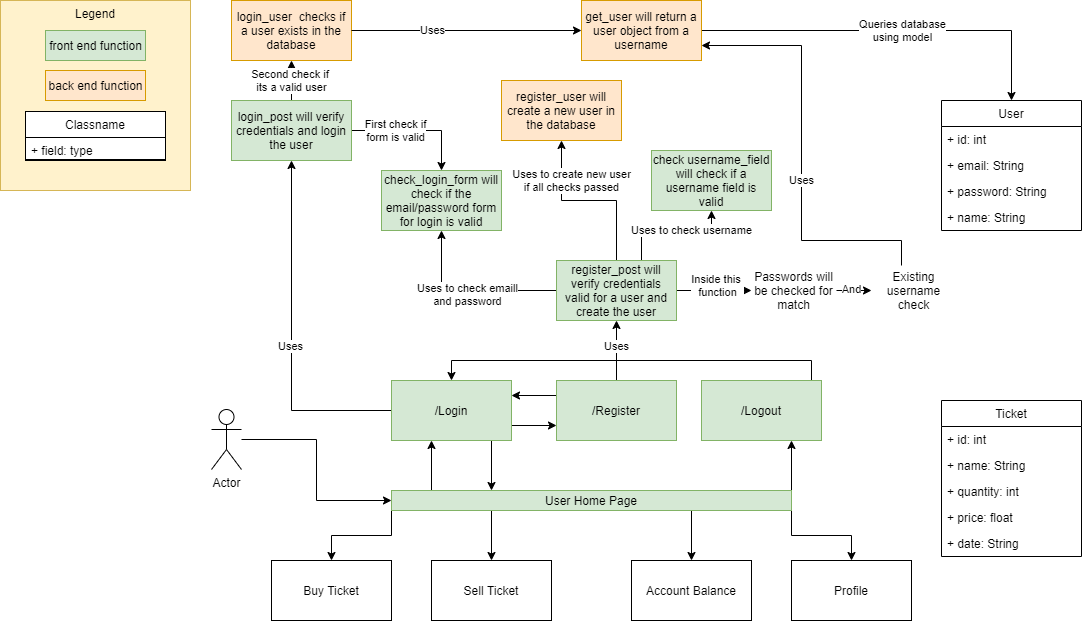

The diagram above was exported from draw.io. Its source (the exported page's mxGraphModel, read from the mxfile embedded in the PNG):
<mxGraphModel dx="1185" dy="635" grid="1" gridSize="10" guides="1" tooltips="1" connect="1" arrows="1" fold="1" page="1" pageScale="1" pageWidth="850" pageHeight="1100" math="0" shadow="0">
  <root>
    <mxCell id="0" />
    <mxCell id="1" parent="0" />
    <mxCell id="yBya7FMbsjWrfxSSF3db-47" value="Legend" style="rounded=0;whiteSpace=wrap;html=1;fillColor=#fff2cc;strokeColor=#d6b656;verticalAlign=top;" vertex="1" parent="1">
      <mxGeometry x="29" y="20" width="190" height="190" as="geometry" />
    </mxCell>
    <mxCell id="yBya7FMbsjWrfxSSF3db-56" value="" style="html=1;" vertex="1" parent="1">
      <mxGeometry x="54" y="131" width="140" height="49" as="geometry" />
    </mxCell>
    <mxCell id="yBya7FMbsjWrfxSSF3db-5" style="edgeStyle=orthogonalEdgeStyle;rounded=0;orthogonalLoop=1;jettySize=auto;html=1;exitX=0.25;exitY=0;exitDx=0;exitDy=0;" edge="1" parent="1" source="yBya7FMbsjWrfxSSF3db-1" target="yBya7FMbsjWrfxSSF3db-2">
      <mxGeometry relative="1" as="geometry">
        <Array as="points">
          <mxPoint x="460" y="510" />
        </Array>
      </mxGeometry>
    </mxCell>
    <mxCell id="yBya7FMbsjWrfxSSF3db-15" style="edgeStyle=orthogonalEdgeStyle;rounded=0;orthogonalLoop=1;jettySize=auto;html=1;exitX=0;exitY=1;exitDx=0;exitDy=0;entryX=0.5;entryY=0;entryDx=0;entryDy=0;" edge="1" parent="1" source="yBya7FMbsjWrfxSSF3db-1">
      <mxGeometry relative="1" as="geometry">
        <mxPoint x="360" y="580" as="targetPoint" />
      </mxGeometry>
    </mxCell>
    <mxCell id="yBya7FMbsjWrfxSSF3db-16" style="edgeStyle=orthogonalEdgeStyle;rounded=0;orthogonalLoop=1;jettySize=auto;html=1;exitX=0.25;exitY=1;exitDx=0;exitDy=0;entryX=0.5;entryY=0;entryDx=0;entryDy=0;" edge="1" parent="1" source="yBya7FMbsjWrfxSSF3db-1" target="yBya7FMbsjWrfxSSF3db-12">
      <mxGeometry relative="1" as="geometry" />
    </mxCell>
    <mxCell id="yBya7FMbsjWrfxSSF3db-17" style="edgeStyle=orthogonalEdgeStyle;rounded=0;orthogonalLoop=1;jettySize=auto;html=1;exitX=0.75;exitY=1;exitDx=0;exitDy=0;entryX=0.5;entryY=0;entryDx=0;entryDy=0;" edge="1" parent="1" source="yBya7FMbsjWrfxSSF3db-1" target="yBya7FMbsjWrfxSSF3db-13">
      <mxGeometry relative="1" as="geometry" />
    </mxCell>
    <mxCell id="yBya7FMbsjWrfxSSF3db-18" style="edgeStyle=orthogonalEdgeStyle;rounded=0;orthogonalLoop=1;jettySize=auto;html=1;exitX=1;exitY=1;exitDx=0;exitDy=0;entryX=0.5;entryY=0;entryDx=0;entryDy=0;" edge="1" parent="1" source="yBya7FMbsjWrfxSSF3db-1" target="yBya7FMbsjWrfxSSF3db-14">
      <mxGeometry relative="1" as="geometry" />
    </mxCell>
    <mxCell id="yBya7FMbsjWrfxSSF3db-19" style="edgeStyle=orthogonalEdgeStyle;rounded=0;orthogonalLoop=1;jettySize=auto;html=1;exitX=1;exitY=0;exitDx=0;exitDy=0;entryX=0.75;entryY=1;entryDx=0;entryDy=0;" edge="1" parent="1" source="yBya7FMbsjWrfxSSF3db-1" target="yBya7FMbsjWrfxSSF3db-4">
      <mxGeometry relative="1" as="geometry" />
    </mxCell>
    <mxCell id="yBya7FMbsjWrfxSSF3db-1" value="User Home Page" style="rounded=0;whiteSpace=wrap;html=1;fillColor=#d5e8d4;strokeColor=#82b366;" vertex="1" parent="1">
      <mxGeometry x="420" y="510" width="400" height="20" as="geometry" />
    </mxCell>
    <mxCell id="yBya7FMbsjWrfxSSF3db-6" style="edgeStyle=orthogonalEdgeStyle;rounded=0;orthogonalLoop=1;jettySize=auto;html=1;exitX=0.75;exitY=1;exitDx=0;exitDy=0;entryX=0.25;entryY=0;entryDx=0;entryDy=0;" edge="1" parent="1" source="yBya7FMbsjWrfxSSF3db-2" target="yBya7FMbsjWrfxSSF3db-1">
      <mxGeometry relative="1" as="geometry">
        <mxPoint x="552" y="512" as="targetPoint" />
        <Array as="points">
          <mxPoint x="520" y="460" />
        </Array>
      </mxGeometry>
    </mxCell>
    <mxCell id="yBya7FMbsjWrfxSSF3db-8" style="edgeStyle=orthogonalEdgeStyle;rounded=0;orthogonalLoop=1;jettySize=auto;html=1;exitX=1;exitY=0.75;exitDx=0;exitDy=0;entryX=0;entryY=0.75;entryDx=0;entryDy=0;" edge="1" parent="1" source="yBya7FMbsjWrfxSSF3db-2" target="yBya7FMbsjWrfxSSF3db-3">
      <mxGeometry relative="1" as="geometry" />
    </mxCell>
    <mxCell id="yBya7FMbsjWrfxSSF3db-22" style="edgeStyle=orthogonalEdgeStyle;rounded=0;orthogonalLoop=1;jettySize=auto;html=1;entryX=0.5;entryY=1;entryDx=0;entryDy=0;" edge="1" parent="1" source="yBya7FMbsjWrfxSSF3db-2" target="yBya7FMbsjWrfxSSF3db-21">
      <mxGeometry relative="1" as="geometry" />
    </mxCell>
    <mxCell id="yBya7FMbsjWrfxSSF3db-23" value="Uses" style="edgeLabel;html=1;align=center;verticalAlign=middle;resizable=0;points=[];" vertex="1" connectable="0" parent="yBya7FMbsjWrfxSSF3db-22">
      <mxGeometry x="-0.0625" y="1" relative="1" as="geometry">
        <mxPoint as="offset" />
      </mxGeometry>
    </mxCell>
    <mxCell id="yBya7FMbsjWrfxSSF3db-2" value="/Login" style="rounded=0;whiteSpace=wrap;html=1;fillColor=#d5e8d4;strokeColor=#82b366;" vertex="1" parent="1">
      <mxGeometry x="420" y="400" width="120" height="60" as="geometry" />
    </mxCell>
    <mxCell id="yBya7FMbsjWrfxSSF3db-7" style="edgeStyle=orthogonalEdgeStyle;rounded=0;orthogonalLoop=1;jettySize=auto;html=1;exitX=0;exitY=0.25;exitDx=0;exitDy=0;entryX=1;entryY=0.25;entryDx=0;entryDy=0;" edge="1" parent="1" source="yBya7FMbsjWrfxSSF3db-3" target="yBya7FMbsjWrfxSSF3db-2">
      <mxGeometry relative="1" as="geometry" />
    </mxCell>
    <mxCell id="yBya7FMbsjWrfxSSF3db-76" style="edgeStyle=orthogonalEdgeStyle;rounded=0;orthogonalLoop=1;jettySize=auto;html=1;entryX=0.5;entryY=1;entryDx=0;entryDy=0;" edge="1" parent="1" source="yBya7FMbsjWrfxSSF3db-3" target="yBya7FMbsjWrfxSSF3db-59">
      <mxGeometry relative="1" as="geometry" />
    </mxCell>
    <mxCell id="yBya7FMbsjWrfxSSF3db-77" value="Uses" style="edgeLabel;html=1;align=center;verticalAlign=middle;resizable=0;points=[];" vertex="1" connectable="0" parent="yBya7FMbsjWrfxSSF3db-76">
      <mxGeometry x="-0.2547" relative="1" as="geometry">
        <mxPoint y="-12" as="offset" />
      </mxGeometry>
    </mxCell>
    <mxCell id="yBya7FMbsjWrfxSSF3db-3" value="/Register" style="rounded=0;whiteSpace=wrap;html=1;fillColor=#d5e8d4;strokeColor=#82b366;" vertex="1" parent="1">
      <mxGeometry x="585" y="400" width="120" height="60" as="geometry" />
    </mxCell>
    <mxCell id="yBya7FMbsjWrfxSSF3db-9" style="edgeStyle=orthogonalEdgeStyle;rounded=0;orthogonalLoop=1;jettySize=auto;html=1;entryX=0.5;entryY=0;entryDx=0;entryDy=0;" edge="1" parent="1" source="yBya7FMbsjWrfxSSF3db-4" target="yBya7FMbsjWrfxSSF3db-2">
      <mxGeometry relative="1" as="geometry">
        <Array as="points">
          <mxPoint x="840" y="380" />
          <mxPoint x="480" y="380" />
        </Array>
      </mxGeometry>
    </mxCell>
    <mxCell id="yBya7FMbsjWrfxSSF3db-4" value="/Logout" style="rounded=0;whiteSpace=wrap;html=1;fillColor=#d5e8d4;strokeColor=#82b366;" vertex="1" parent="1">
      <mxGeometry x="730" y="400" width="120" height="60" as="geometry" />
    </mxCell>
    <mxCell id="yBya7FMbsjWrfxSSF3db-11" value="Buy Ticket" style="rounded=0;whiteSpace=wrap;html=1;" vertex="1" parent="1">
      <mxGeometry x="300" y="580" width="120" height="60" as="geometry" />
    </mxCell>
    <mxCell id="yBya7FMbsjWrfxSSF3db-12" value="Sell Ticket" style="rounded=0;whiteSpace=wrap;html=1;" vertex="1" parent="1">
      <mxGeometry x="460" y="580" width="120" height="60" as="geometry" />
    </mxCell>
    <mxCell id="yBya7FMbsjWrfxSSF3db-13" value="Account Balance" style="rounded=0;whiteSpace=wrap;html=1;" vertex="1" parent="1">
      <mxGeometry x="660" y="580" width="120" height="60" as="geometry" />
    </mxCell>
    <mxCell id="yBya7FMbsjWrfxSSF3db-14" value="Profile" style="rounded=0;whiteSpace=wrap;html=1;" vertex="1" parent="1">
      <mxGeometry x="820" y="580" width="120" height="60" as="geometry" />
    </mxCell>
    <mxCell id="yBya7FMbsjWrfxSSF3db-26" style="edgeStyle=orthogonalEdgeStyle;rounded=0;orthogonalLoop=1;jettySize=auto;html=1;entryX=0.5;entryY=0;entryDx=0;entryDy=0;" edge="1" parent="1" source="yBya7FMbsjWrfxSSF3db-21" target="yBya7FMbsjWrfxSSF3db-25">
      <mxGeometry relative="1" as="geometry">
        <Array as="points">
          <mxPoint x="470" y="150" />
        </Array>
      </mxGeometry>
    </mxCell>
    <mxCell id="yBya7FMbsjWrfxSSF3db-27" value="First check if&lt;br&gt;form is valid" style="edgeLabel;html=1;align=center;verticalAlign=middle;resizable=0;points=[];" vertex="1" connectable="0" parent="yBya7FMbsjWrfxSSF3db-26">
      <mxGeometry x="-0.3333" y="2" relative="1" as="geometry">
        <mxPoint y="2" as="offset" />
      </mxGeometry>
    </mxCell>
    <mxCell id="yBya7FMbsjWrfxSSF3db-28" style="edgeStyle=orthogonalEdgeStyle;rounded=0;orthogonalLoop=1;jettySize=auto;html=1;entryX=0.5;entryY=1;entryDx=0;entryDy=0;" edge="1" parent="1" source="yBya7FMbsjWrfxSSF3db-21" target="yBya7FMbsjWrfxSSF3db-24">
      <mxGeometry relative="1" as="geometry" />
    </mxCell>
    <mxCell id="yBya7FMbsjWrfxSSF3db-30" value="Second check if&amp;nbsp;&lt;br&gt;its a valid user" style="edgeLabel;html=1;align=center;verticalAlign=middle;resizable=0;points=[];" vertex="1" connectable="0" parent="yBya7FMbsjWrfxSSF3db-28">
      <mxGeometry x="-0.3417" y="1" relative="1" as="geometry">
        <mxPoint x="1" y="-7" as="offset" />
      </mxGeometry>
    </mxCell>
    <mxCell id="yBya7FMbsjWrfxSSF3db-21" value="login_post will verify credentials and login the user" style="rounded=0;whiteSpace=wrap;html=1;fillColor=#d5e8d4;strokeColor=#82b366;" vertex="1" parent="1">
      <mxGeometry x="260" y="120" width="120" height="60" as="geometry" />
    </mxCell>
    <mxCell id="yBya7FMbsjWrfxSSF3db-36" style="edgeStyle=orthogonalEdgeStyle;rounded=0;orthogonalLoop=1;jettySize=auto;html=1;entryX=0.5;entryY=0;entryDx=0;entryDy=0;" edge="1" parent="1" source="yBya7FMbsjWrfxSSF3db-38" target="yBya7FMbsjWrfxSSF3db-31">
      <mxGeometry relative="1" as="geometry">
        <Array as="points">
          <mxPoint x="1040" y="50" />
        </Array>
      </mxGeometry>
    </mxCell>
    <mxCell id="yBya7FMbsjWrfxSSF3db-37" value="Queries database&lt;br&gt;using model" style="edgeLabel;html=1;align=center;verticalAlign=middle;resizable=0;points=[];" vertex="1" connectable="0" parent="yBya7FMbsjWrfxSSF3db-36">
      <mxGeometry x="-0.2816" y="4" relative="1" as="geometry">
        <mxPoint x="64" y="4" as="offset" />
      </mxGeometry>
    </mxCell>
    <mxCell id="yBya7FMbsjWrfxSSF3db-24" value="login_user&amp;nbsp; checks if a user exists in the database" style="rounded=0;whiteSpace=wrap;html=1;fillColor=#ffe6cc;strokeColor=#d79b00;" vertex="1" parent="1">
      <mxGeometry x="260" y="20" width="120" height="60" as="geometry" />
    </mxCell>
    <mxCell id="yBya7FMbsjWrfxSSF3db-25" value="check_login_form will check if the email/password form for login is valid" style="rounded=0;whiteSpace=wrap;html=1;fillColor=#d5e8d4;strokeColor=#82b366;" vertex="1" parent="1">
      <mxGeometry x="410" y="190" width="120" height="60" as="geometry" />
    </mxCell>
    <mxCell id="yBya7FMbsjWrfxSSF3db-31" value="User" style="swimlane;fontStyle=0;childLayout=stackLayout;horizontal=1;startSize=26;fillColor=none;horizontalStack=0;resizeParent=1;resizeParentMax=0;resizeLast=0;collapsible=1;marginBottom=0;" vertex="1" parent="1">
      <mxGeometry x="970" y="120" width="140" height="130" as="geometry">
        <mxRectangle x="425" y="10" width="60" height="26" as="alternateBounds" />
      </mxGeometry>
    </mxCell>
    <mxCell id="yBya7FMbsjWrfxSSF3db-32" value="+ id: int" style="text;strokeColor=none;fillColor=none;align=left;verticalAlign=top;spacingLeft=4;spacingRight=4;overflow=hidden;rotatable=0;points=[[0,0.5],[1,0.5]];portConstraint=eastwest;" vertex="1" parent="yBya7FMbsjWrfxSSF3db-31">
      <mxGeometry y="26" width="140" height="26" as="geometry" />
    </mxCell>
    <mxCell id="yBya7FMbsjWrfxSSF3db-33" value="+ email: String" style="text;strokeColor=none;fillColor=none;align=left;verticalAlign=top;spacingLeft=4;spacingRight=4;overflow=hidden;rotatable=0;points=[[0,0.5],[1,0.5]];portConstraint=eastwest;" vertex="1" parent="yBya7FMbsjWrfxSSF3db-31">
      <mxGeometry y="52" width="140" height="26" as="geometry" />
    </mxCell>
    <mxCell id="yBya7FMbsjWrfxSSF3db-35" value="+ password: String" style="text;strokeColor=none;fillColor=none;align=left;verticalAlign=top;spacingLeft=4;spacingRight=4;overflow=hidden;rotatable=0;points=[[0,0.5],[1,0.5]];portConstraint=eastwest;" vertex="1" parent="yBya7FMbsjWrfxSSF3db-31">
      <mxGeometry y="78" width="140" height="26" as="geometry" />
    </mxCell>
    <mxCell id="yBya7FMbsjWrfxSSF3db-34" value="+ name: String" style="text;strokeColor=none;fillColor=none;align=left;verticalAlign=top;spacingLeft=4;spacingRight=4;overflow=hidden;rotatable=0;points=[[0,0.5],[1,0.5]];portConstraint=eastwest;" vertex="1" parent="yBya7FMbsjWrfxSSF3db-31">
      <mxGeometry y="104" width="140" height="26" as="geometry" />
    </mxCell>
    <mxCell id="yBya7FMbsjWrfxSSF3db-38" value="get_user will return a user object from a username" style="rounded=0;whiteSpace=wrap;html=1;fillColor=#ffe6cc;strokeColor=#d79b00;" vertex="1" parent="1">
      <mxGeometry x="610" y="20" width="120" height="60" as="geometry" />
    </mxCell>
    <mxCell id="yBya7FMbsjWrfxSSF3db-39" style="edgeStyle=orthogonalEdgeStyle;rounded=0;orthogonalLoop=1;jettySize=auto;html=1;entryX=0;entryY=0.5;entryDx=0;entryDy=0;" edge="1" parent="1" source="yBya7FMbsjWrfxSSF3db-24" target="yBya7FMbsjWrfxSSF3db-38">
      <mxGeometry relative="1" as="geometry">
        <mxPoint x="380" y="50" as="sourcePoint" />
        <mxPoint x="1160" y="120" as="targetPoint" />
        <Array as="points" />
      </mxGeometry>
    </mxCell>
    <mxCell id="yBya7FMbsjWrfxSSF3db-41" value="Uses" style="edgeLabel;html=1;align=center;verticalAlign=middle;resizable=0;points=[];" vertex="1" connectable="0" parent="yBya7FMbsjWrfxSSF3db-39">
      <mxGeometry x="-0.313" y="-2" relative="1" as="geometry">
        <mxPoint x="1" y="-2" as="offset" />
      </mxGeometry>
    </mxCell>
    <mxCell id="yBya7FMbsjWrfxSSF3db-42" value="Ticket" style="swimlane;fontStyle=0;childLayout=stackLayout;horizontal=1;startSize=26;fillColor=none;horizontalStack=0;resizeParent=1;resizeParentMax=0;resizeLast=0;collapsible=1;marginBottom=0;" vertex="1" parent="1">
      <mxGeometry x="970" y="420" width="140" height="156" as="geometry">
        <mxRectangle x="425" y="10" width="60" height="26" as="alternateBounds" />
      </mxGeometry>
    </mxCell>
    <mxCell id="yBya7FMbsjWrfxSSF3db-43" value="+ id: int" style="text;strokeColor=none;fillColor=none;align=left;verticalAlign=top;spacingLeft=4;spacingRight=4;overflow=hidden;rotatable=0;points=[[0,0.5],[1,0.5]];portConstraint=eastwest;" vertex="1" parent="yBya7FMbsjWrfxSSF3db-42">
      <mxGeometry y="26" width="140" height="26" as="geometry" />
    </mxCell>
    <mxCell id="yBya7FMbsjWrfxSSF3db-44" value="+ name: String" style="text;strokeColor=none;fillColor=none;align=left;verticalAlign=top;spacingLeft=4;spacingRight=4;overflow=hidden;rotatable=0;points=[[0,0.5],[1,0.5]];portConstraint=eastwest;" vertex="1" parent="yBya7FMbsjWrfxSSF3db-42">
      <mxGeometry y="52" width="140" height="26" as="geometry" />
    </mxCell>
    <mxCell id="yBya7FMbsjWrfxSSF3db-45" value="+ quantity: int" style="text;strokeColor=none;fillColor=none;align=left;verticalAlign=top;spacingLeft=4;spacingRight=4;overflow=hidden;rotatable=0;points=[[0,0.5],[1,0.5]];portConstraint=eastwest;" vertex="1" parent="yBya7FMbsjWrfxSSF3db-42">
      <mxGeometry y="78" width="140" height="26" as="geometry" />
    </mxCell>
    <mxCell id="yBya7FMbsjWrfxSSF3db-46" value="+ price: float" style="text;strokeColor=none;fillColor=none;align=left;verticalAlign=top;spacingLeft=4;spacingRight=4;overflow=hidden;rotatable=0;points=[[0,0.5],[1,0.5]];portConstraint=eastwest;" vertex="1" parent="yBya7FMbsjWrfxSSF3db-42">
      <mxGeometry y="104" width="140" height="26" as="geometry" />
    </mxCell>
    <mxCell id="yBya7FMbsjWrfxSSF3db-58" value="+ date: String" style="text;strokeColor=none;fillColor=none;align=left;verticalAlign=top;spacingLeft=4;spacingRight=4;overflow=hidden;rotatable=0;points=[[0,0.5],[1,0.5]];portConstraint=eastwest;" vertex="1" parent="yBya7FMbsjWrfxSSF3db-42">
      <mxGeometry y="130" width="140" height="26" as="geometry" />
    </mxCell>
    <mxCell id="yBya7FMbsjWrfxSSF3db-48" value="front end function" style="html=1;fillColor=#d5e8d4;strokeColor=#82b366;" vertex="1" parent="1">
      <mxGeometry x="74" y="50" width="100" height="30" as="geometry" />
    </mxCell>
    <mxCell id="yBya7FMbsjWrfxSSF3db-49" value="back end function" style="html=1;fillColor=#ffe6cc;strokeColor=#d79b00;" vertex="1" parent="1">
      <mxGeometry x="74" y="90" width="100" height="30" as="geometry" />
    </mxCell>
    <mxCell id="yBya7FMbsjWrfxSSF3db-50" value="Classname" style="swimlane;fontStyle=0;childLayout=stackLayout;horizontal=1;startSize=26;horizontalStack=0;resizeParent=1;resizeParentMax=0;resizeLast=0;collapsible=1;marginBottom=0;fillColor=none;" vertex="1" parent="1">
      <mxGeometry x="54" y="131" width="140" height="48" as="geometry" />
    </mxCell>
    <mxCell id="yBya7FMbsjWrfxSSF3db-51" value="+ field: type" style="text;align=left;verticalAlign=top;spacingLeft=4;spacingRight=4;overflow=hidden;rotatable=0;points=[[0,0.5],[1,0.5]];portConstraint=eastwest;fillColor=none;" vertex="1" parent="yBya7FMbsjWrfxSSF3db-50">
      <mxGeometry y="26" width="140" height="22" as="geometry" />
    </mxCell>
    <mxCell id="yBya7FMbsjWrfxSSF3db-65" style="edgeStyle=orthogonalEdgeStyle;rounded=0;orthogonalLoop=1;jettySize=auto;html=1;entryX=0;entryY=0.5;entryDx=0;entryDy=0;" edge="1" parent="1" source="yBya7FMbsjWrfxSSF3db-59" target="yBya7FMbsjWrfxSSF3db-64">
      <mxGeometry relative="1" as="geometry" />
    </mxCell>
    <mxCell id="yBya7FMbsjWrfxSSF3db-66" value="Inside this &lt;br&gt;function" style="edgeLabel;html=1;align=center;verticalAlign=middle;resizable=0;points=[];" vertex="1" connectable="0" parent="yBya7FMbsjWrfxSSF3db-65">
      <mxGeometry x="-0.4167" y="13" relative="1" as="geometry">
        <mxPoint x="19" y="8" as="offset" />
      </mxGeometry>
    </mxCell>
    <mxCell id="yBya7FMbsjWrfxSSF3db-78" style="edgeStyle=orthogonalEdgeStyle;rounded=0;orthogonalLoop=1;jettySize=auto;html=1;entryX=0.5;entryY=1;entryDx=0;entryDy=0;" edge="1" parent="1" source="yBya7FMbsjWrfxSSF3db-59" target="yBya7FMbsjWrfxSSF3db-25">
      <mxGeometry relative="1" as="geometry" />
    </mxCell>
    <mxCell id="yBya7FMbsjWrfxSSF3db-79" value="Uses to check emaill&lt;br&gt;and password" style="edgeLabel;html=1;align=center;verticalAlign=middle;resizable=0;points=[];" vertex="1" connectable="0" parent="yBya7FMbsjWrfxSSF3db-78">
      <mxGeometry x="0.0171" y="4" relative="1" as="geometry">
        <mxPoint as="offset" />
      </mxGeometry>
    </mxCell>
    <mxCell id="yBya7FMbsjWrfxSSF3db-81" value="" style="edgeStyle=orthogonalEdgeStyle;rounded=0;orthogonalLoop=1;jettySize=auto;html=1;" edge="1" parent="1" source="yBya7FMbsjWrfxSSF3db-59" target="yBya7FMbsjWrfxSSF3db-67">
      <mxGeometry relative="1" as="geometry">
        <Array as="points">
          <mxPoint x="670" y="255" />
          <mxPoint x="740" y="255" />
        </Array>
      </mxGeometry>
    </mxCell>
    <mxCell id="yBya7FMbsjWrfxSSF3db-82" value="Uses to check username" style="edgeLabel;html=1;align=center;verticalAlign=middle;resizable=0;points=[];" vertex="1" connectable="0" parent="yBya7FMbsjWrfxSSF3db-81">
      <mxGeometry x="-0.2414" y="3" relative="1" as="geometry">
        <mxPoint x="29" y="-2" as="offset" />
      </mxGeometry>
    </mxCell>
    <mxCell id="yBya7FMbsjWrfxSSF3db-84" style="edgeStyle=orthogonalEdgeStyle;rounded=0;orthogonalLoop=1;jettySize=auto;html=1;entryX=0.5;entryY=1;entryDx=0;entryDy=0;" edge="1" parent="1" source="yBya7FMbsjWrfxSSF3db-59" target="yBya7FMbsjWrfxSSF3db-83">
      <mxGeometry relative="1" as="geometry" />
    </mxCell>
    <mxCell id="yBya7FMbsjWrfxSSF3db-85" value="Uses to create new user&lt;br&gt;if all checks passed" style="edgeLabel;html=1;align=center;verticalAlign=middle;resizable=0;points=[];" vertex="1" connectable="0" parent="yBya7FMbsjWrfxSSF3db-84">
      <mxGeometry x="0.36" y="-8" relative="1" as="geometry">
        <mxPoint x="2" y="-16" as="offset" />
      </mxGeometry>
    </mxCell>
    <mxCell id="yBya7FMbsjWrfxSSF3db-59" value="register_post will verify credentials valid for a user and create the user" style="rounded=0;whiteSpace=wrap;html=1;fillColor=#d5e8d4;strokeColor=#82b366;" vertex="1" parent="1">
      <mxGeometry x="585" y="280" width="120" height="60" as="geometry" />
    </mxCell>
    <mxCell id="yBya7FMbsjWrfxSSF3db-72" style="edgeStyle=orthogonalEdgeStyle;rounded=0;orthogonalLoop=1;jettySize=auto;html=1;entryX=0;entryY=0.5;entryDx=0;entryDy=0;" edge="1" parent="1" source="yBya7FMbsjWrfxSSF3db-64" target="yBya7FMbsjWrfxSSF3db-71">
      <mxGeometry relative="1" as="geometry" />
    </mxCell>
    <mxCell id="yBya7FMbsjWrfxSSF3db-73" value="And" style="edgeLabel;html=1;align=center;verticalAlign=middle;resizable=0;points=[];" vertex="1" connectable="0" parent="yBya7FMbsjWrfxSSF3db-72">
      <mxGeometry x="-0.4621" y="-24" relative="1" as="geometry">
        <mxPoint x="2.5" y="-25" as="offset" />
      </mxGeometry>
    </mxCell>
    <mxCell id="yBya7FMbsjWrfxSSF3db-64" value="Passwords will be checked for match" style="text;html=1;strokeColor=none;fillColor=none;align=center;verticalAlign=middle;whiteSpace=wrap;rounded=0;" vertex="1" parent="1">
      <mxGeometry x="780" y="285" width="85" height="50" as="geometry" />
    </mxCell>
    <mxCell id="yBya7FMbsjWrfxSSF3db-67" value="check username_field will check if a username field is valid" style="rounded=0;whiteSpace=wrap;html=1;fillColor=#d5e8d4;strokeColor=#82b366;" vertex="1" parent="1">
      <mxGeometry x="680" y="170" width="120" height="60" as="geometry" />
    </mxCell>
    <mxCell id="yBya7FMbsjWrfxSSF3db-74" style="edgeStyle=orthogonalEdgeStyle;rounded=0;orthogonalLoop=1;jettySize=auto;html=1;entryX=1;entryY=0.75;entryDx=0;entryDy=0;" edge="1" parent="1" source="yBya7FMbsjWrfxSSF3db-71" target="yBya7FMbsjWrfxSSF3db-38">
      <mxGeometry relative="1" as="geometry">
        <Array as="points">
          <mxPoint x="930" y="260" />
          <mxPoint x="830" y="260" />
          <mxPoint x="830" y="65" />
        </Array>
      </mxGeometry>
    </mxCell>
    <mxCell id="yBya7FMbsjWrfxSSF3db-75" value="Uses" style="edgeLabel;html=1;align=center;verticalAlign=middle;resizable=0;points=[];" vertex="1" connectable="0" parent="yBya7FMbsjWrfxSSF3db-74">
      <mxGeometry x="-0.1197" y="1" relative="1" as="geometry">
        <mxPoint x="1" as="offset" />
      </mxGeometry>
    </mxCell>
    <mxCell id="yBya7FMbsjWrfxSSF3db-71" value="Existing username check" style="text;html=1;strokeColor=none;fillColor=none;align=center;verticalAlign=middle;whiteSpace=wrap;rounded=0;" vertex="1" parent="1">
      <mxGeometry x="900" y="285" width="85" height="50" as="geometry" />
    </mxCell>
    <mxCell id="yBya7FMbsjWrfxSSF3db-83" value="register_user will create a new user in the database" style="rounded=0;whiteSpace=wrap;html=1;fillColor=#ffe6cc;strokeColor=#d79b00;" vertex="1" parent="1">
      <mxGeometry x="530" y="100" width="120" height="60" as="geometry" />
    </mxCell>
    <mxCell id="yBya7FMbsjWrfxSSF3db-90" style="edgeStyle=orthogonalEdgeStyle;rounded=0;orthogonalLoop=1;jettySize=auto;html=1;entryX=0;entryY=0.5;entryDx=0;entryDy=0;" edge="1" parent="1" source="yBya7FMbsjWrfxSSF3db-89" target="yBya7FMbsjWrfxSSF3db-1">
      <mxGeometry relative="1" as="geometry" />
    </mxCell>
    <mxCell id="yBya7FMbsjWrfxSSF3db-89" value="Actor" style="shape=umlActor;verticalLabelPosition=bottom;verticalAlign=top;html=1;outlineConnect=0;" vertex="1" parent="1">
      <mxGeometry x="240" y="429" width="30" height="60" as="geometry" />
    </mxCell>
  </root>
</mxGraphModel>